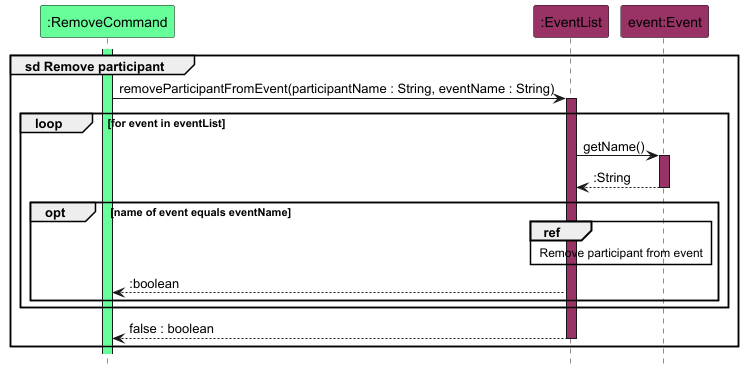

The diagram above was rendered by PlantUML. Its source (embedded in the PNG):
@startuml
!include style.puml
hide footbox

participant ":RemoveCommand" as command COMMAND_COLOUR
participant ":EventList" as eventList EVENT_COLOUR
participant "event:Event" as event EVENT_COLOUR

group sd Remove participant
    activate command COMMAND_COLOUR
    command -> eventList : removeParticipantFromEvent(participantName : String, eventName : String)
    activate eventList EVENT_COLOUR

    loop for event in eventList
        eventList -> event : getName()
        activate event EVENT_COLOUR

        return :String

        opt name of event equals eventName
            ref over eventList, event : Remove participant from event
            eventList --> command : :boolean
        end
    end
    return false : boolean
end


@enduml